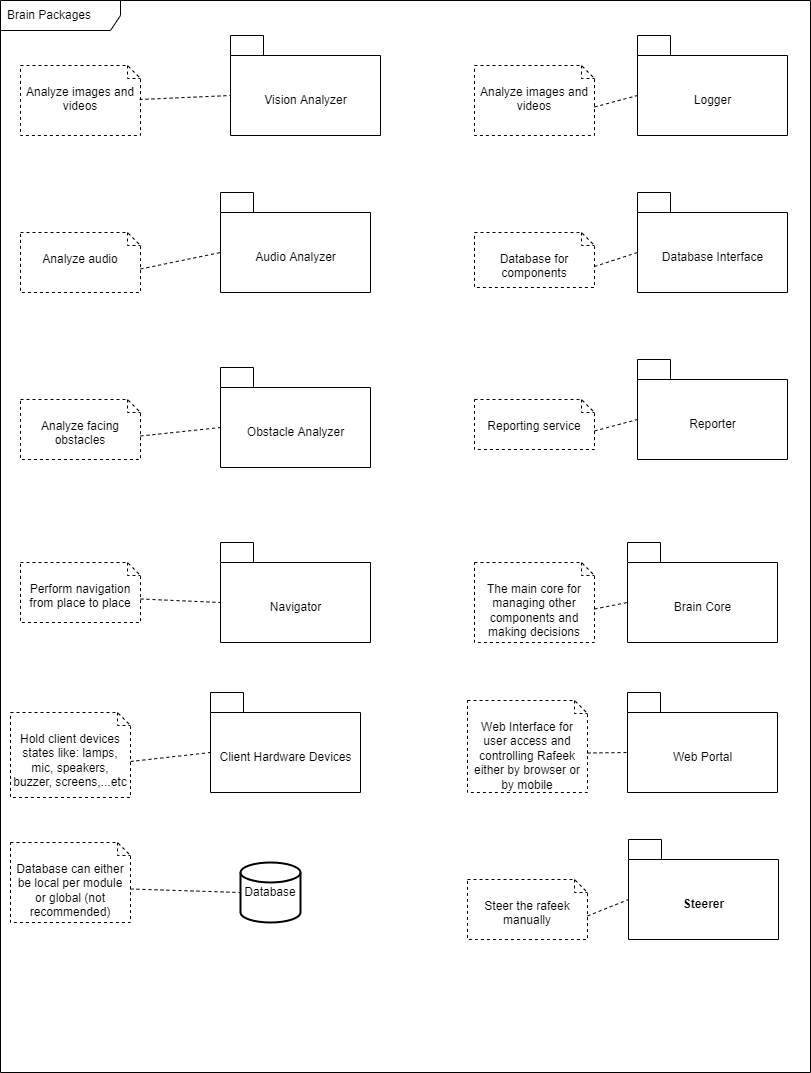

The diagram above was exported from draw.io. Its source (the exported page's mxGraphModel, read from the mxfile embedded in the PNG):
<mxGraphModel dx="1838" dy="792" grid="1" gridSize="10" guides="1" tooltips="1" connect="1" arrows="1" fold="1" page="1" pageScale="1" pageWidth="850" pageHeight="1100" math="0" shadow="0">
  <root>
    <mxCell id="0" />
    <mxCell id="1" parent="0" />
    <mxCell id="2" value="Brain Packages" style="shape=umlFrame;whiteSpace=wrap;html=1;width=120;height=30;boundedLbl=1;verticalAlign=middle;align=left;spacingLeft=5;movable=1;resizable=1;rotatable=1;deletable=1;editable=1;connectable=1;" parent="1" vertex="1">
      <mxGeometry x="30" y="8" width="810" height="1072" as="geometry" />
    </mxCell>
    <mxCell id="24" value="Analyze images and videos" style="shape=note2;boundedLbl=1;whiteSpace=wrap;html=1;size=13;verticalAlign=top;align=center;dashed=1;" parent="1" vertex="1">
      <mxGeometry x="50" y="73" width="120" height="70" as="geometry" />
    </mxCell>
    <mxCell id="26" value="Analyze audio" style="shape=note2;boundedLbl=1;whiteSpace=wrap;html=1;size=13;verticalAlign=top;align=center;dashed=1;" parent="1" vertex="1">
      <mxGeometry x="50" y="240" width="120" height="60" as="geometry" />
    </mxCell>
    <mxCell id="27" value="Analyze facing obstacles" style="shape=note2;boundedLbl=1;whiteSpace=wrap;html=1;size=13;verticalAlign=top;align=center;dashed=1;" parent="1" vertex="1">
      <mxGeometry x="50" y="407" width="120" height="60" as="geometry" />
    </mxCell>
    <mxCell id="29" value="Perform navigation from place to place" style="shape=note2;boundedLbl=1;whiteSpace=wrap;html=1;size=13;verticalAlign=top;align=center;dashed=1;" parent="1" vertex="1">
      <mxGeometry x="50" y="570" width="120" height="60" as="geometry" />
    </mxCell>
    <mxCell id="30" value="Hold client devices states like: lamps, mic, speakers, buzzer, screens,...etc" style="shape=note2;boundedLbl=1;whiteSpace=wrap;html=1;size=13;verticalAlign=top;align=center;dashed=1;" parent="1" vertex="1">
      <mxGeometry x="40" y="720" width="120" height="85" as="geometry" />
    </mxCell>
    <mxCell id="31" value="Reporting service" style="shape=note2;boundedLbl=1;whiteSpace=wrap;html=1;size=13;verticalAlign=top;align=center;dashed=1;" parent="1" vertex="1">
      <mxGeometry x="504" y="407" width="120" height="50" as="geometry" />
    </mxCell>
    <mxCell id="33" value="The main core for managing other components and making decisions" style="shape=note2;boundedLbl=1;whiteSpace=wrap;html=1;size=13;verticalAlign=top;align=center;dashed=1;" parent="1" vertex="1">
      <mxGeometry x="504" y="570" width="120" height="80" as="geometry" />
    </mxCell>
    <mxCell id="36" value="Web Interface for user access and controlling Rafeek either by browser or by mobile" style="shape=note2;boundedLbl=1;whiteSpace=wrap;html=1;size=13;verticalAlign=top;align=center;dashed=1;" parent="1" vertex="1">
      <mxGeometry x="497" y="708" width="120" height="92" as="geometry" />
    </mxCell>
    <mxCell id="38" value="Steer the rafeek manually" style="shape=note2;boundedLbl=1;whiteSpace=wrap;html=1;size=13;verticalAlign=top;align=center;dashed=1;" parent="1" vertex="1">
      <mxGeometry x="497" y="887" width="120" height="60" as="geometry" />
    </mxCell>
    <mxCell id="40" value="&lt;span style=&quot;font-weight: normal;&quot;&gt;Database&lt;/span&gt;" style="strokeWidth=2;html=1;shape=mxgraph.flowchart.database;whiteSpace=wrap;fontStyle=1" parent="1" vertex="1">
      <mxGeometry x="270" y="870" width="60" height="60" as="geometry" />
    </mxCell>
    <mxCell id="41" value="Database for components" style="shape=note2;boundedLbl=1;whiteSpace=wrap;html=1;size=13;verticalAlign=top;align=center;dashed=1;" parent="1" vertex="1">
      <mxGeometry x="504" y="240" width="120" height="55" as="geometry" />
    </mxCell>
    <mxCell id="65" value="" style="shape=folder;fontStyle=1;tabWidth=33;tabHeight=20;tabPosition=left;html=1;boundedLbl=1;labelInHeader=1;container=1;collapsible=0;" parent="1" vertex="1">
      <mxGeometry x="260" y="43" width="150" height="100" as="geometry" />
    </mxCell>
    <mxCell id="66" value="Vision Analyzer" style="html=1;strokeColor=none;resizeWidth=1;resizeHeight=1;fillColor=none;part=1;connectable=0;allowArrows=0;deletable=0;" parent="65" vertex="1">
      <mxGeometry width="150" height="70" relative="1" as="geometry">
        <mxPoint y="30" as="offset" />
      </mxGeometry>
    </mxCell>
    <mxCell id="67" value="" style="shape=folder;fontStyle=1;tabWidth=33;tabHeight=20;tabPosition=left;html=1;boundedLbl=1;labelInHeader=1;container=1;collapsible=0;" parent="1" vertex="1">
      <mxGeometry x="250" y="200" width="150" height="100" as="geometry" />
    </mxCell>
    <mxCell id="68" value="Audio Analyzer" style="html=1;strokeColor=none;resizeWidth=1;resizeHeight=1;fillColor=none;part=1;connectable=0;allowArrows=0;deletable=0;" parent="67" vertex="1">
      <mxGeometry width="150" height="70" relative="1" as="geometry">
        <mxPoint y="30" as="offset" />
      </mxGeometry>
    </mxCell>
    <mxCell id="69" value="" style="shape=folder;fontStyle=1;tabWidth=33;tabHeight=20;tabPosition=left;html=1;boundedLbl=1;labelInHeader=1;container=1;collapsible=0;" parent="1" vertex="1">
      <mxGeometry x="250" y="375" width="150" height="100" as="geometry" />
    </mxCell>
    <mxCell id="70" value="Obstacle Analyzer" style="html=1;strokeColor=none;resizeWidth=1;resizeHeight=1;fillColor=none;part=1;connectable=0;allowArrows=0;deletable=0;" parent="69" vertex="1">
      <mxGeometry width="150" height="70" relative="1" as="geometry">
        <mxPoint y="30" as="offset" />
      </mxGeometry>
    </mxCell>
    <mxCell id="71" value="" style="shape=folder;fontStyle=1;tabWidth=33;tabHeight=20;tabPosition=left;html=1;boundedLbl=1;labelInHeader=1;container=1;collapsible=0;" parent="1" vertex="1">
      <mxGeometry x="250" y="550" width="150" height="100" as="geometry" />
    </mxCell>
    <mxCell id="72" value="Navigator" style="html=1;strokeColor=none;resizeWidth=1;resizeHeight=1;fillColor=none;part=1;connectable=0;allowArrows=0;deletable=0;" parent="71" vertex="1">
      <mxGeometry width="150" height="70" relative="1" as="geometry">
        <mxPoint y="30" as="offset" />
      </mxGeometry>
    </mxCell>
    <mxCell id="73" value="" style="shape=folder;fontStyle=1;tabWidth=33;tabHeight=20;tabPosition=left;html=1;boundedLbl=1;labelInHeader=1;container=1;collapsible=0;" parent="1" vertex="1">
      <mxGeometry x="240" y="700" width="150" height="100" as="geometry" />
    </mxCell>
    <mxCell id="74" value="Client Hardware Devices" style="html=1;strokeColor=none;resizeWidth=1;resizeHeight=1;fillColor=none;part=1;connectable=0;allowArrows=0;deletable=0;" parent="73" vertex="1">
      <mxGeometry width="150" height="70" relative="1" as="geometry">
        <mxPoint y="30" as="offset" />
      </mxGeometry>
    </mxCell>
    <mxCell id="75" value="" style="shape=folder;fontStyle=1;tabWidth=33;tabHeight=20;tabPosition=left;html=1;boundedLbl=1;labelInHeader=1;container=1;collapsible=0;" parent="1" vertex="1">
      <mxGeometry x="658" y="847" width="150" height="100" as="geometry" />
    </mxCell>
    <mxCell id="76" value="&lt;span style=&quot;font-weight: 700;&quot;&gt;Steerer&lt;/span&gt;" style="html=1;strokeColor=none;resizeWidth=1;resizeHeight=1;fillColor=none;part=1;connectable=0;allowArrows=0;deletable=0;" parent="75" vertex="1">
      <mxGeometry width="150" height="70" relative="1" as="geometry">
        <mxPoint y="30" as="offset" />
      </mxGeometry>
    </mxCell>
    <mxCell id="77" value="" style="shape=folder;fontStyle=1;tabWidth=33;tabHeight=20;tabPosition=left;html=1;boundedLbl=1;labelInHeader=1;container=1;collapsible=0;" parent="1" vertex="1">
      <mxGeometry x="667" y="200" width="150" height="100" as="geometry" />
    </mxCell>
    <mxCell id="78" value="Database Interface" style="html=1;strokeColor=none;resizeWidth=1;resizeHeight=1;fillColor=none;part=1;connectable=0;allowArrows=0;deletable=0;" parent="77" vertex="1">
      <mxGeometry width="150" height="70" relative="1" as="geometry">
        <mxPoint y="30" as="offset" />
      </mxGeometry>
    </mxCell>
    <mxCell id="79" value="" style="shape=folder;fontStyle=1;tabWidth=33;tabHeight=20;tabPosition=left;html=1;boundedLbl=1;labelInHeader=1;container=1;collapsible=0;" parent="1" vertex="1">
      <mxGeometry x="667" y="43" width="150" height="100" as="geometry" />
    </mxCell>
    <mxCell id="80" value="Logger" style="html=1;strokeColor=none;resizeWidth=1;resizeHeight=1;fillColor=none;part=1;connectable=0;allowArrows=0;deletable=0;" parent="79" vertex="1">
      <mxGeometry width="150" height="70" relative="1" as="geometry">
        <mxPoint y="30" as="offset" />
      </mxGeometry>
    </mxCell>
    <mxCell id="81" value="" style="shape=folder;fontStyle=1;tabWidth=33;tabHeight=20;tabPosition=left;html=1;boundedLbl=1;labelInHeader=1;container=1;collapsible=0;" parent="1" vertex="1">
      <mxGeometry x="667" y="367" width="150" height="100" as="geometry" />
    </mxCell>
    <mxCell id="82" value="Reporter" style="html=1;strokeColor=none;resizeWidth=1;resizeHeight=1;fillColor=none;part=1;connectable=0;allowArrows=0;deletable=0;" parent="81" vertex="1">
      <mxGeometry width="150" height="70" relative="1" as="geometry">
        <mxPoint y="30" as="offset" />
      </mxGeometry>
    </mxCell>
    <mxCell id="83" value="" style="shape=folder;fontStyle=1;tabWidth=33;tabHeight=20;tabPosition=left;html=1;boundedLbl=1;labelInHeader=1;container=1;collapsible=0;" parent="1" vertex="1">
      <mxGeometry x="657" y="550" width="150" height="100" as="geometry" />
    </mxCell>
    <mxCell id="84" value="Brain Core" style="html=1;strokeColor=none;resizeWidth=1;resizeHeight=1;fillColor=none;part=1;connectable=0;allowArrows=0;deletable=0;" parent="83" vertex="1">
      <mxGeometry width="150" height="70" relative="1" as="geometry">
        <mxPoint y="30" as="offset" />
      </mxGeometry>
    </mxCell>
    <mxCell id="85" value="" style="shape=folder;fontStyle=1;tabWidth=33;tabHeight=20;tabPosition=left;html=1;boundedLbl=1;labelInHeader=1;container=1;collapsible=0;" parent="1" vertex="1">
      <mxGeometry x="657" y="700" width="150" height="100" as="geometry" />
    </mxCell>
    <mxCell id="86" value="Web Portal" style="html=1;strokeColor=none;resizeWidth=1;resizeHeight=1;fillColor=none;part=1;connectable=0;allowArrows=0;deletable=0;" parent="85" vertex="1">
      <mxGeometry width="150" height="70" relative="1" as="geometry">
        <mxPoint y="30" as="offset" />
      </mxGeometry>
    </mxCell>
    <mxCell id="87" value="Database can either be local per module or global (not recommended)" style="shape=note2;boundedLbl=1;whiteSpace=wrap;html=1;size=13;verticalAlign=top;align=center;dashed=1;" parent="1" vertex="1">
      <mxGeometry x="40" y="850" width="120" height="80" as="geometry" />
    </mxCell>
    <mxCell id="91" value="" style="endArrow=none;html=1;exitX=0.992;exitY=0.486;exitDx=0;exitDy=0;exitPerimeter=0;entryX=0;entryY=0;entryDx=0;entryDy=60;entryPerimeter=0;dashed=1;" edge="1" parent="1" source="24" target="65">
      <mxGeometry width="50" height="50" relative="1" as="geometry">
        <mxPoint x="180" y="218" as="sourcePoint" />
        <mxPoint x="230" y="168" as="targetPoint" />
      </mxGeometry>
    </mxCell>
    <mxCell id="92" value="" style="endArrow=none;html=1;exitX=0;exitY=0;exitDx=120;exitDy=36.5;exitPerimeter=0;entryX=0;entryY=0;entryDx=0;entryDy=60;entryPerimeter=0;dashed=1;" edge="1" parent="1" source="26" target="67">
      <mxGeometry width="50" height="50" relative="1" as="geometry">
        <mxPoint x="169.03999999999996" y="184.01999999999998" as="sourcePoint" />
        <mxPoint x="260" y="180" as="targetPoint" />
      </mxGeometry>
    </mxCell>
    <mxCell id="93" value="" style="endArrow=none;html=1;exitX=0;exitY=0;exitDx=120;exitDy=36.5;exitPerimeter=0;entryX=0;entryY=0;entryDx=0;entryDy=60;entryPerimeter=0;dashed=1;" edge="1" parent="1" source="27" target="69">
      <mxGeometry width="50" height="50" relative="1" as="geometry">
        <mxPoint x="170" y="445.25" as="sourcePoint" />
        <mxPoint x="250" y="428.75" as="targetPoint" />
      </mxGeometry>
    </mxCell>
    <mxCell id="94" value="" style="endArrow=none;html=1;exitX=0;exitY=0;exitDx=120;exitDy=36.5;exitPerimeter=0;entryX=0;entryY=0;entryDx=0;entryDy=60;entryPerimeter=0;dashed=1;" edge="1" parent="1" source="29" target="71">
      <mxGeometry width="50" height="50" relative="1" as="geometry">
        <mxPoint x="160" y="658.5" as="sourcePoint" />
        <mxPoint x="240" y="650" as="targetPoint" />
      </mxGeometry>
    </mxCell>
    <mxCell id="95" value="" style="endArrow=none;html=1;exitX=0;exitY=0;exitDx=120;exitDy=49;exitPerimeter=0;entryX=0;entryY=0;entryDx=0;entryDy=60;entryPerimeter=0;dashed=1;" edge="1" parent="1" source="30" target="73">
      <mxGeometry width="50" height="50" relative="1" as="geometry">
        <mxPoint x="180" y="820" as="sourcePoint" />
        <mxPoint x="260" y="823.5" as="targetPoint" />
      </mxGeometry>
    </mxCell>
    <mxCell id="96" value="" style="endArrow=none;html=1;exitX=0;exitY=0;exitDx=120;exitDy=46.5;exitPerimeter=0;entryX=0;entryY=0.5;entryDx=0;entryDy=0;entryPerimeter=0;dashed=1;" edge="1" parent="1" source="87" target="40">
      <mxGeometry width="50" height="50" relative="1" as="geometry">
        <mxPoint x="180" y="894.5" as="sourcePoint" />
        <mxPoint x="260" y="885.5" as="targetPoint" />
      </mxGeometry>
    </mxCell>
    <mxCell id="97" value="Analyze images and videos" style="shape=note2;boundedLbl=1;whiteSpace=wrap;html=1;size=13;verticalAlign=top;align=center;dashed=1;" vertex="1" parent="1">
      <mxGeometry x="504" y="73" width="120" height="70" as="geometry" />
    </mxCell>
    <mxCell id="98" value="" style="endArrow=none;html=1;exitX=0;exitY=0;exitDx=120;exitDy=41.5;exitPerimeter=0;entryX=0;entryY=0;entryDx=0;entryDy=60;entryPerimeter=0;dashed=1;" edge="1" parent="1" source="97" target="79">
      <mxGeometry width="50" height="50" relative="1" as="geometry">
        <mxPoint x="597" y="174.01999999999998" as="sourcePoint" />
        <mxPoint x="687.96" y="170" as="targetPoint" />
      </mxGeometry>
    </mxCell>
    <mxCell id="100" value="" style="endArrow=none;html=1;exitX=0;exitY=0;exitDx=120;exitDy=34;exitPerimeter=0;entryX=0;entryY=0;entryDx=0;entryDy=60;entryPerimeter=0;dashed=1;" edge="1" parent="1" source="41" target="77">
      <mxGeometry width="50" height="50" relative="1" as="geometry">
        <mxPoint x="617" y="375" as="sourcePoint" />
        <mxPoint x="660" y="363.5" as="targetPoint" />
      </mxGeometry>
    </mxCell>
    <mxCell id="102" value="" style="endArrow=none;html=1;dashed=1;exitX=0;exitY=0;exitDx=120;exitDy=31.5;exitPerimeter=0;entryX=0;entryY=0;entryDx=0;entryDy=60;entryPerimeter=0;" edge="1" parent="1" source="31" target="81">
      <mxGeometry width="50" height="50" relative="1" as="geometry">
        <mxPoint x="567" y="350" as="sourcePoint" />
        <mxPoint x="667" y="340" as="targetPoint" />
      </mxGeometry>
    </mxCell>
    <mxCell id="103" value="" style="endArrow=none;html=1;dashed=1;exitX=0;exitY=0;exitDx=120;exitDy=46.5;exitPerimeter=0;entryX=0;entryY=0;entryDx=0;entryDy=60;entryPerimeter=0;" edge="1" parent="1" source="33" target="83">
      <mxGeometry width="50" height="50" relative="1" as="geometry">
        <mxPoint x="614" y="531.5" as="sourcePoint" />
        <mxPoint x="657" y="520" as="targetPoint" />
      </mxGeometry>
    </mxCell>
    <mxCell id="104" value="" style="endArrow=none;html=1;dashed=1;exitX=0;exitY=0;exitDx=120;exitDy=52.5;exitPerimeter=0;entryX=0;entryY=0;entryDx=0;entryDy=60;entryPerimeter=0;" edge="1" parent="1" source="36" target="85">
      <mxGeometry width="50" height="50" relative="1" as="geometry">
        <mxPoint x="634" y="626.5" as="sourcePoint" />
        <mxPoint x="667" y="620" as="targetPoint" />
      </mxGeometry>
    </mxCell>
    <mxCell id="105" value="" style="endArrow=none;html=1;dashed=1;exitX=0;exitY=0;exitDx=120;exitDy=36.5;exitPerimeter=0;entryX=0;entryY=0;entryDx=0;entryDy=60;entryPerimeter=0;" edge="1" parent="1" source="38" target="75">
      <mxGeometry width="50" height="50" relative="1" as="geometry">
        <mxPoint x="627" y="727.5" as="sourcePoint" />
        <mxPoint x="667" y="727" as="targetPoint" />
      </mxGeometry>
    </mxCell>
  </root>
</mxGraphModel>